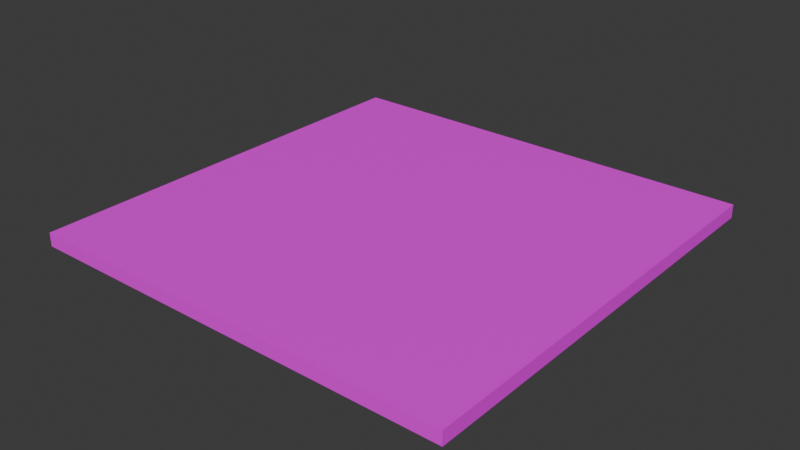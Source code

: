 # Source: BLOCK_Plate_8x8.blend  (saved by Blender 5.0.119; exported with 4.5.12 LTS)
import bpy
from mathutils import Matrix  # noqa: F401  (used for matrix-valued properties, if any)

bpy.ops.wm.read_factory_settings(use_empty=True)
scene = bpy.context.scene
scene.name = 'Scene'

# ---- collections
col_collection = bpy.data.collections.new('Collection'); scene.collection.children.link(col_collection)

# ---- images (referenced by path relative to the original .blend; pixels are not part of the script)
import os
ASSET_DIR = os.environ.get("B2B_ASSET_DIR", "")  # directory of the original .blend (textures are referenced by path, not embedded)
HERE = os.path.dirname(os.path.abspath(__file__))  # packed textures are extracted next to this script under _unpacked/

def load_image(name, relpath, width, height, colorspace="sRGB"):
    """Load a texture the original file referenced (path relative to the .blend, or extracted next to this script)."""
    p = next((c for c in (os.path.join(HERE, relpath), os.path.join(ASSET_DIR, relpath)) if relpath and os.path.exists(c)), "")
    if p:
        img = bpy.data.images.load(p, check_existing=True)
        img.name = name
    else:  # same state as the original file: an image datablock whose file is absent (Cycles renders it pink)
        img = bpy.data.images.new(name, width, height)
        img.source = "FILE"
        img.filepath = "//" + (relpath or name)
    img.colorspace_settings.name = colorspace
    return img
img_base_png = load_image('base.png', 'base.png', 1024, 1024, 'sRGB')

# ---- materials (node trees are filled in below, after node groups)
mat_block_plate_8x8x1 = bpy.data.materials.new('BLOCK_Plate_8x8x1')
mat_block_plate_8x8x1.alpha_threshold = 0.0
mat_block_plate_8x8x1.use_backface_culling_lightprobe_volume = False
mat_block_plate_8x8x1.roughness = 0.5
mat_block_plate_8x8x1.line_color = (0.0, 0.0, 0.0, 1.0)

# ---- material node trees
mat_block_plate_8x8x1.use_nodes = True; mat_block_plate_8x8x1.node_tree.nodes.clear()
_N = mat_block_plate_8x8x1.node_tree.nodes; _L = mat_block_plate_8x8x1.node_tree.links
n0 = _N.new('ShaderNodeOutputMaterial'); n0.name = 'Material Output'; n0.location = (599, 167)
n1 = _N.new('ShaderNodeBsdfPrincipled'); n1.name = 'Principled BSDF'; n1.location = (332, 169)
n2 = _N.new('ShaderNodeTexCoord'); n2.name = 'Texture Coordinate'; n2.location = (-339, 127)
n3 = _N.new('ShaderNodeMapping'); n3.name = 'Mapping'; n3.location = (-141, 171)
n3.inputs[3].default_value = (8.0, 8.0, 8.0)
n4 = _N.new('ShaderNodeTexImage'); n4.name = 'Image Texture'; n4.location = (49, 159)
n4.image = img_base_png
_L.new(n1.outputs[0], n0.inputs[0])
_L.new(n4.outputs[0], n1.inputs[0])
_L.new(n3.outputs[0], n4.inputs[0])
_L.new(n2.outputs[2], n3.inputs[0])
n0.is_active_output = True

# ---- world
world_world = bpy.data.worlds.new('World'); scene.world = world_world
world_world.use_nodes = True; world_world.node_tree.nodes.clear()
_N = world_world.node_tree.nodes; _L = world_world.node_tree.links
n0 = _N.new('ShaderNodeOutputWorld'); n0.name = 'World Output'; n0.location = (200, 100)
n1 = _N.new('ShaderNodeBackground'); n1.name = 'Background'; n1.location = (-200, 100)
n1.inputs[0].default_value = (0.05088, 0.05088, 0.05088, 1.0)
_L.new(n1.outputs[0], n0.inputs[0])
n0.is_active_output = True
world_world.color = (0.05088, 0.05088, 0.05088)
world_world.sun_shadow_jitter_overblur = 0.0

# ---- meshes
me_block_plate_8x8x1 = bpy.data.meshes.new('BLOCK_Plate_8x8x1')
me_block_plate_8x8x1.from_pydata([(-4.0, -4.0, -0.25), (-4.0, -4.0, 0.0), (-4.0, 4.0, -0.25), (-4.0, 4.0, 0.0), (4.0, -4.0, -0.25), (4.0, -4.0, 0.0), (4.0, 4.0, -0.25), (4.0, 4.0, 0.0)], [], [(0, 1, 3, 2), (2, 3, 7, 6), (6, 7, 5, 4), (4, 5, 1, 0), (2, 6, 4, 0), (7, 3, 1, 5)])
_uv = me_block_plate_8x8x1.uv_layers.new(name='UVMap')
_uv.uv.foreach_set('vector', [0.0, 0.4844, 0.0, 0.5156, 1.0, 0.5156, 1.0, 0.4844, 0.0, 0.4844, 0.0, 0.5156, 1.0, 0.5156, 1.0, 0.4844, 1.0, 0.4844, 1.0, 0.5156, 0.0, 0.5156, 0.0, 0.4844, 1.0, 0.4844, 1.0, 0.5156, 0.0, 0.5156, 0.0, 0.4844, 0.0, 1.0, 1.0, 1.0, 1.0, 0.0, 0.0, 0.0, 1.0, 1.0, 0.0, 1.0, 0.0, 0.0, 1.0, 0.0])
me_block_plate_8x8x1.materials.append(mat_block_plate_8x8x1)
me_block_plate_8x8x1.update()

# ---- objects
ob_block_plate_8x8x1_col = bpy.data.objects.new('BLOCK_Plate_8x8x1-col', me_block_plate_8x8x1)

# ---- transforms, parenting, visibility, modifiers, constraints
ob_block_plate_8x8x1_col.location = (0.0, 0.0, 0.0)

# ---- collection membership
col_collection.objects.link(ob_block_plate_8x8x1_col)

# ---- scene / render settings (as saved in the file)
scene.frame_start = 1; scene.frame_end = 250; scene.frame_set(1)
scene.render.engine = 'BLENDER_EEVEE_NEXT'
scene.render.bake_bias = 0.0
scene.render.bake_samples = 0
scene.cycles.sampling_pattern = 'TABULATED_SOBOL'
scene.eevee.use_volume_custom_range = False
bpy.context.view_layer.update()

# ---- added for rendering (the .blend has no active camera and no usable light): camera, sun
cam_auto = bpy.data.cameras.new('AutoCamera')
cam_auto.lens = 50.0
cam_auto.sensor_width = 36.0
cam_auto.clip_end = 1000.0
ob_auto_camera = bpy.data.objects.new('AutoCamera', cam_auto)
scene.collection.objects.link(ob_auto_camera)
ob_auto_camera.location = (10.4703, -12.5643, 8.25122)
ob_auto_camera.rotation_euler = (1.09748, -7.21219e-08, 0.694738)
scene.camera = ob_auto_camera
light_auto_sun = bpy.data.lights.new('AutoSun', 'SUN')
light_auto_sun.energy = 3.0
light_auto_sun.angle = 0.0523599
ob_auto_sun = bpy.data.objects.new('AutoSun', light_auto_sun)
scene.collection.objects.link(ob_auto_sun)
ob_auto_sun.rotation_euler = (0.872665, 0.174533, 0.523599)
bpy.context.view_layer.update()
